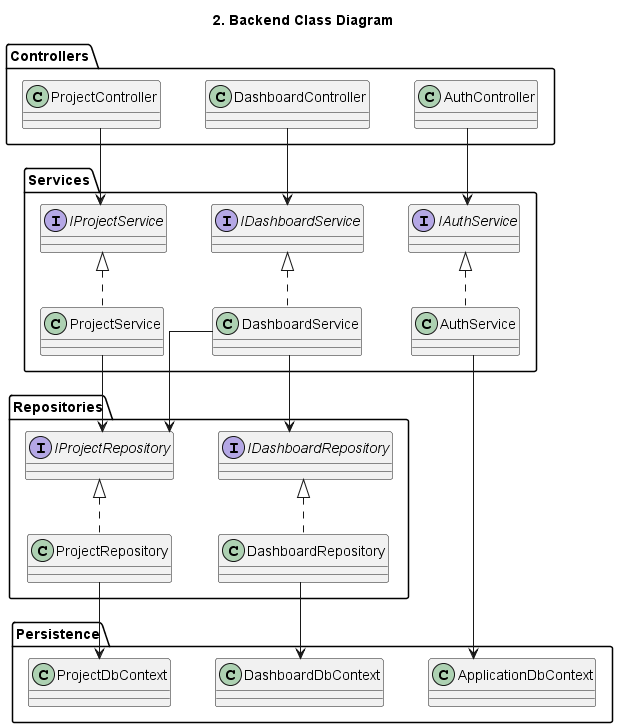

The diagram above was rendered by PlantUML. Its source (embedded in the PNG):
@startuml
title 2. Backend Class Diagram

skinparam shadowing false
skinparam classAttributeIconSize 0
skinparam linetype ortho
skinparam nodesep 45
skinparam ranksep 55

package "Controllers" {
  class AuthController
  class DashboardController
  class ProjectController
}

package "Services" {
  interface IAuthService
  interface IDashboardService
  interface IProjectService

  class AuthService
  class DashboardService
  class ProjectService
}

package "Repositories" {
  interface IDashboardRepository
  interface IProjectRepository

  class DashboardRepository
  class ProjectRepository
}

package "Persistence" {
  class ApplicationDbContext
  class DashboardDbContext
  class ProjectDbContext
}

AuthController --> IAuthService
DashboardController --> IDashboardService
ProjectController --> IProjectService

IAuthService <|.. AuthService
IDashboardService <|.. DashboardService
IProjectService <|.. ProjectService

IDashboardRepository <|.. DashboardRepository
IProjectRepository <|.. ProjectRepository

DashboardService --> IDashboardRepository
DashboardService --> IProjectRepository
ProjectService --> IProjectRepository

AuthService --> ApplicationDbContext
DashboardRepository --> DashboardDbContext
ProjectRepository --> ProjectDbContext
@enduml